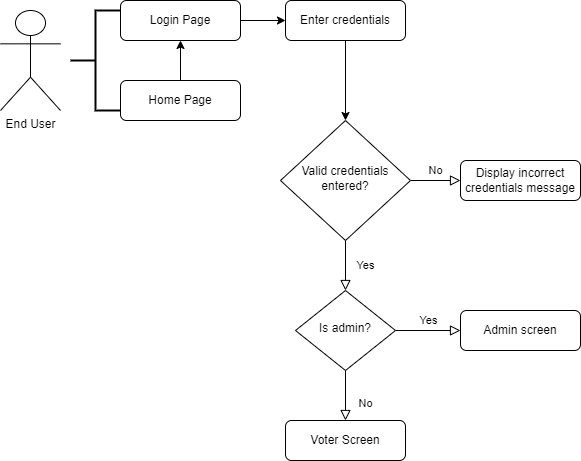

The diagram above was exported from draw.io. Its source (the exported page's mxGraphModel, read from the mxfile embedded in the PNG):
<mxGraphModel dx="1130" dy="653" grid="1" gridSize="10" guides="1" tooltips="1" connect="1" arrows="1" fold="1" page="1" pageScale="1" pageWidth="827" pageHeight="1169" math="0" shadow="0">
  <root>
    <mxCell id="WIyWlLk6GJQsqaUBKTNV-0" />
    <mxCell id="WIyWlLk6GJQsqaUBKTNV-1" parent="WIyWlLk6GJQsqaUBKTNV-0" />
    <mxCell id="WHZ98HlYxF2HXHl3VoTc-4" style="edgeStyle=orthogonalEdgeStyle;rounded=0;orthogonalLoop=1;jettySize=auto;html=1;exitX=1;exitY=0.5;exitDx=0;exitDy=0;" parent="WIyWlLk6GJQsqaUBKTNV-1" source="WIyWlLk6GJQsqaUBKTNV-3" target="WHZ98HlYxF2HXHl3VoTc-3" edge="1">
      <mxGeometry relative="1" as="geometry" />
    </mxCell>
    <mxCell id="WIyWlLk6GJQsqaUBKTNV-3" value="Login Page" style="rounded=1;whiteSpace=wrap;html=1;fontSize=12;glass=0;strokeWidth=1;shadow=0;" parent="WIyWlLk6GJQsqaUBKTNV-1" vertex="1">
      <mxGeometry x="160" y="80" width="120" height="40" as="geometry" />
    </mxCell>
    <mxCell id="WIyWlLk6GJQsqaUBKTNV-4" value="Yes" style="rounded=0;html=1;jettySize=auto;orthogonalLoop=1;fontSize=11;endArrow=block;endFill=0;endSize=8;strokeWidth=1;shadow=0;labelBackgroundColor=none;edgeStyle=orthogonalEdgeStyle;" parent="WIyWlLk6GJQsqaUBKTNV-1" source="WIyWlLk6GJQsqaUBKTNV-6" target="WIyWlLk6GJQsqaUBKTNV-10" edge="1">
      <mxGeometry y="20" relative="1" as="geometry">
        <mxPoint as="offset" />
      </mxGeometry>
    </mxCell>
    <mxCell id="WIyWlLk6GJQsqaUBKTNV-5" value="No" style="edgeStyle=orthogonalEdgeStyle;rounded=0;html=1;jettySize=auto;orthogonalLoop=1;fontSize=11;endArrow=block;endFill=0;endSize=8;strokeWidth=1;shadow=0;labelBackgroundColor=none;" parent="WIyWlLk6GJQsqaUBKTNV-1" source="WIyWlLk6GJQsqaUBKTNV-6" target="WIyWlLk6GJQsqaUBKTNV-7" edge="1">
      <mxGeometry y="10" relative="1" as="geometry">
        <mxPoint as="offset" />
      </mxGeometry>
    </mxCell>
    <mxCell id="WIyWlLk6GJQsqaUBKTNV-6" value="Valid credentials entered?" style="rhombus;whiteSpace=wrap;html=1;shadow=0;fontFamily=Helvetica;fontSize=12;align=center;strokeWidth=1;spacing=6;spacingTop=-4;" parent="WIyWlLk6GJQsqaUBKTNV-1" vertex="1">
      <mxGeometry x="320" y="200" width="130" height="120" as="geometry" />
    </mxCell>
    <mxCell id="WIyWlLk6GJQsqaUBKTNV-7" value="Display incorrect credentials message" style="rounded=1;whiteSpace=wrap;html=1;fontSize=12;glass=0;strokeWidth=1;shadow=0;" parent="WIyWlLk6GJQsqaUBKTNV-1" vertex="1">
      <mxGeometry x="500" y="240" width="120" height="40" as="geometry" />
    </mxCell>
    <mxCell id="WIyWlLk6GJQsqaUBKTNV-8" value="No" style="rounded=0;html=1;jettySize=auto;orthogonalLoop=1;fontSize=11;endArrow=block;endFill=0;endSize=8;strokeWidth=1;shadow=0;labelBackgroundColor=none;edgeStyle=orthogonalEdgeStyle;" parent="WIyWlLk6GJQsqaUBKTNV-1" source="WIyWlLk6GJQsqaUBKTNV-10" target="WIyWlLk6GJQsqaUBKTNV-11" edge="1">
      <mxGeometry x="0.3333" y="20" relative="1" as="geometry">
        <mxPoint as="offset" />
      </mxGeometry>
    </mxCell>
    <mxCell id="WIyWlLk6GJQsqaUBKTNV-9" value="Yes" style="edgeStyle=orthogonalEdgeStyle;rounded=0;html=1;jettySize=auto;orthogonalLoop=1;fontSize=11;endArrow=block;endFill=0;endSize=8;strokeWidth=1;shadow=0;labelBackgroundColor=none;" parent="WIyWlLk6GJQsqaUBKTNV-1" source="WIyWlLk6GJQsqaUBKTNV-10" target="WIyWlLk6GJQsqaUBKTNV-12" edge="1">
      <mxGeometry y="10" relative="1" as="geometry">
        <mxPoint as="offset" />
      </mxGeometry>
    </mxCell>
    <mxCell id="WIyWlLk6GJQsqaUBKTNV-10" value="Is admin?" style="rhombus;whiteSpace=wrap;html=1;shadow=0;fontFamily=Helvetica;fontSize=12;align=center;strokeWidth=1;spacing=6;spacingTop=-4;" parent="WIyWlLk6GJQsqaUBKTNV-1" vertex="1">
      <mxGeometry x="335" y="370" width="100" height="80" as="geometry" />
    </mxCell>
    <mxCell id="WIyWlLk6GJQsqaUBKTNV-11" value="Voter Screen" style="rounded=1;whiteSpace=wrap;html=1;fontSize=12;glass=0;strokeWidth=1;shadow=0;" parent="WIyWlLk6GJQsqaUBKTNV-1" vertex="1">
      <mxGeometry x="325" y="500" width="120" height="40" as="geometry" />
    </mxCell>
    <mxCell id="WIyWlLk6GJQsqaUBKTNV-12" value="Admin screen" style="rounded=1;whiteSpace=wrap;html=1;fontSize=12;glass=0;strokeWidth=1;shadow=0;" parent="WIyWlLk6GJQsqaUBKTNV-1" vertex="1">
      <mxGeometry x="500" y="390" width="120" height="40" as="geometry" />
    </mxCell>
    <mxCell id="WHZ98HlYxF2HXHl3VoTc-0" value="End User" style="shape=umlActor;verticalLabelPosition=bottom;verticalAlign=top;html=1;outlineConnect=0;" parent="WIyWlLk6GJQsqaUBKTNV-1" vertex="1">
      <mxGeometry x="40" y="90" width="60" height="100" as="geometry" />
    </mxCell>
    <mxCell id="WHZ98HlYxF2HXHl3VoTc-5" style="edgeStyle=orthogonalEdgeStyle;rounded=0;orthogonalLoop=1;jettySize=auto;html=1;exitX=0.5;exitY=1;exitDx=0;exitDy=0;" parent="WIyWlLk6GJQsqaUBKTNV-1" source="WHZ98HlYxF2HXHl3VoTc-3" target="WIyWlLk6GJQsqaUBKTNV-6" edge="1">
      <mxGeometry relative="1" as="geometry">
        <mxPoint x="400" y="200" as="targetPoint" />
      </mxGeometry>
    </mxCell>
    <mxCell id="WHZ98HlYxF2HXHl3VoTc-3" value="Enter credentials" style="rounded=1;whiteSpace=wrap;html=1;fontSize=12;glass=0;strokeWidth=1;shadow=0;" parent="WIyWlLk6GJQsqaUBKTNV-1" vertex="1">
      <mxGeometry x="325" y="80" width="120" height="40" as="geometry" />
    </mxCell>
    <mxCell id="-ZsQGJPZHVBvpgXZhCKS-4" style="edgeStyle=orthogonalEdgeStyle;rounded=0;orthogonalLoop=1;jettySize=auto;html=1;exitX=0.5;exitY=0;exitDx=0;exitDy=0;entryX=0.5;entryY=1;entryDx=0;entryDy=0;" edge="1" parent="WIyWlLk6GJQsqaUBKTNV-1" source="-ZsQGJPZHVBvpgXZhCKS-0" target="WIyWlLk6GJQsqaUBKTNV-3">
      <mxGeometry relative="1" as="geometry" />
    </mxCell>
    <mxCell id="-ZsQGJPZHVBvpgXZhCKS-0" value="Home Page" style="rounded=1;whiteSpace=wrap;html=1;fontSize=12;glass=0;strokeWidth=1;shadow=0;" vertex="1" parent="WIyWlLk6GJQsqaUBKTNV-1">
      <mxGeometry x="160" y="160" width="120" height="40" as="geometry" />
    </mxCell>
    <mxCell id="-ZsQGJPZHVBvpgXZhCKS-3" value="" style="strokeWidth=2;html=1;shape=mxgraph.flowchart.annotation_2;align=left;labelPosition=right;pointerEvents=1;" vertex="1" parent="WIyWlLk6GJQsqaUBKTNV-1">
      <mxGeometry x="110" y="90" width="50" height="100" as="geometry" />
    </mxCell>
  </root>
</mxGraphModel>